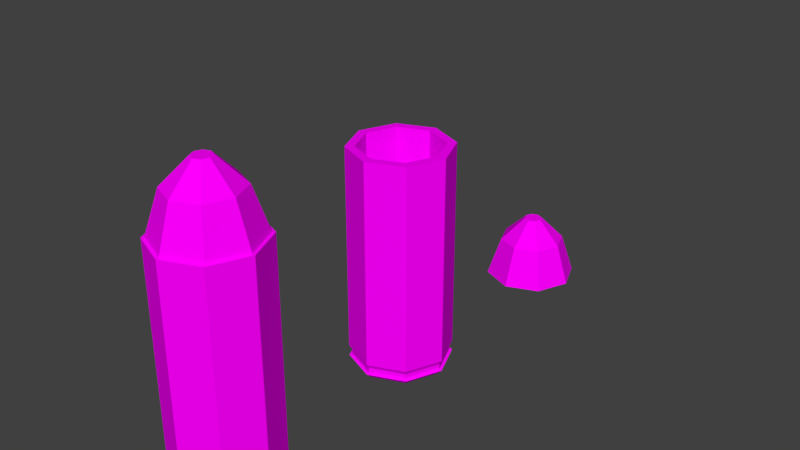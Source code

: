 # Source: Bullet.blend  (saved by Blender 2.93.20; exported with 4.5.12 LTS)
import bpy
from mathutils import Matrix  # noqa: F401  (used for matrix-valued properties, if any)

bpy.ops.wm.read_factory_settings(use_empty=True)
scene = bpy.context.scene
scene.name = 'Scene'

# ---- collections
col_collection_1 = bpy.data.collections.new('Collection 1'); scene.collection.children.link(col_collection_1)

# ---- images (referenced by path relative to the original .blend; pixels are not part of the script)
import os
ASSET_DIR = os.environ.get("B2B_ASSET_DIR", "")  # directory of the original .blend (textures are referenced by path, not embedded)
HERE = os.path.dirname(os.path.abspath(__file__))  # packed textures are extracted next to this script under _unpacked/

def load_image(name, relpath, width, height, colorspace="sRGB"):
    """Load a texture the original file referenced (path relative to the .blend, or extracted next to this script)."""
    p = next((c for c in (os.path.join(HERE, relpath), os.path.join(ASSET_DIR, relpath)) if relpath and os.path.exists(c)), "")
    if p:
        img = bpy.data.images.load(p, check_existing=True)
        img.name = name
    else:  # same state as the original file: an image datablock whose file is absent (Cycles renders it pink)
        img = bpy.data.images.new(name, width, height)
        img.source = "FILE"
        img.filepath = "//" + (relpath or name)
    img.colorspace_settings.name = colorspace
    return img
img_bulletstexture_png = load_image('BulletsTexture.png', 'BulletsTexture.png', 1024, 1024, 'sRGB')

# ---- materials (node trees are filled in below, after node groups)
mat_bulletstexture = bpy.data.materials.new('BulletsTexture')
mat_bulletstexture.alpha_threshold = 0.0
mat_bulletstexture.roughness = 0.5

# ---- material node trees
mat_bulletstexture.use_nodes = True; mat_bulletstexture.node_tree.nodes.clear()
_N = mat_bulletstexture.node_tree.nodes; _L = mat_bulletstexture.node_tree.links
n0 = _N.new('ShaderNodeOutputMaterial'); n0.name = 'Sortie de matériau (?)'; n0.location = (300, 300)
n1 = _N.new('ShaderNodeBsdfDiffuse'); n1.name = 'BSDF diffus'; n1.location = (10, 300)
n2 = _N.new('ShaderNodeTexImage'); n2.name = 'Texture image'; n2.location = (-180, 300)
n2.width = 140
n2.image = img_bulletstexture_png
_L.new(n1.outputs[0], n0.inputs[0])
_L.new(n2.outputs[0], n1.inputs[0])
n0.is_active_output = True

# ---- world
world_world = bpy.data.worlds.new('World'); scene.world = world_world
world_world.color = (0.05088, 0.05088, 0.05088)
world_world.use_sun_shadow = False
world_world.sun_shadow_jitter_overblur = 0.0
world_world.cycles.sampling_method = 'MANUAL'

# ---- meshes
me_beretta_003 = bpy.data.meshes.new('Beretta.003')
me_beretta_003.from_pydata([(3.072e-06, 0.05279, 9.86e-08), (3.072e-06, 0.03733, 0.03733), (3.072e-06, -3.539e-09, 0.05279), (3.072e-06, -0.03733, 0.03733), (3.072e-06, -0.05279, 9.86e-08), (3.072e-06, -0.03733, -0.03733), (3.072e-06, -6.021e-10, -0.05279), (3.072e-06, 0.03733, -0.03733), (-0.0455, 0.03764, 9.814e-08), (-0.0455, 0.02662, 0.02662), (-0.0455, -3.015e-09, 0.03764), (-0.0455, -0.02662, 0.02662), (-0.0455, -0.03764, 9.814e-08), (-0.0455, -0.02662, -0.02662), (-0.0455, -9.209e-10, -0.03764), (-0.0455, 0.02662, -0.02662), (-0.07271, 0.01014, 0.0003108), (-0.07271, 0.007169, 0.00748), (-0.07271, -5.344e-10, 0.01045), (-0.07271, -0.007169, 0.00748), (-0.07271, -0.01014, 0.0003108), (-0.07271, -0.007169, -0.006858), (-0.07271, 2.968e-11, -0.009828), (-0.07271, 0.007169, -0.006858), (3.072e-06, 0.03733, 0.03733), (3.072e-06, 0.05279, 9.86e-08), (3.072e-06, -3.539e-09, 0.05279), (3.072e-06, -0.03733, 0.03733), (3.072e-06, -0.05279, 9.86e-08), (3.072e-06, -0.03733, -0.03733), (3.072e-06, -6.021e-10, -0.05279), (3.072e-06, 0.03733, -0.03733)], [], [(7, 6, 14, 15), (5, 4, 12, 13), (3, 2, 10, 11), (1, 0, 8, 9), (0, 7, 15, 8), (6, 5, 13, 14), (4, 3, 11, 12), (2, 1, 9, 10), (14, 13, 21, 22), (12, 11, 19, 20), (10, 9, 17, 18), (15, 14, 22, 23), (13, 12, 20, 21), (11, 10, 18, 19), (9, 8, 16, 17), (8, 15, 23, 16), (17, 16, 23, 22, 21, 20, 19, 18), (5, 6, 30, 29), (24, 26, 27, 28, 29, 30, 31, 25), (3, 4, 28, 27), (1, 2, 26, 24), (6, 7, 31, 30), (4, 5, 29, 28), (2, 3, 27, 26), (0, 1, 24, 25), (7, 0, 25, 31)])
_uv = me_beretta_003.uv_layers.new(name='UVMap')
_uv.uv.foreach_set('vector', [0.1598, 0.2809, 0.1598, 0.2795, 0.1624, 0.2795, 0.1624, 0.2805, 0.37, 0.2816, 0.3699, 0.2803, 0.3725, 0.2803, 0.3726, 0.2813, 0.37, 0.2843, 0.3699, 0.283, 0.3725, 0.283, 0.3725, 0.284, 0.1598, 0.2836, 0.1598, 0.2822, 0.1624, 0.2822, 0.1624, 0.2832, 0.1598, 0.2822, 0.1598, 0.2809, 0.1624, 0.2812, 0.1624, 0.2822, 0.1598, 0.2795, 0.1598, 0.2782, 0.1624, 0.2785, 0.1624, 0.2795, 0.3699, 0.2803, 0.37, 0.2789, 0.3726, 0.2793, 0.3725, 0.2803, 0.3699, 0.283, 0.37, 0.2816, 0.3725, 0.282, 0.3725, 0.283, 0.1624, 0.2795, 0.1624, 0.2785, 0.165, 0.2793, 0.165, 0.2795, 0.3725, 0.2803, 0.3726, 0.2793, 0.3751, 0.28, 0.3751, 0.2803, 0.3725, 0.283, 0.3725, 0.282, 0.3751, 0.2827, 0.3751, 0.283, 0.1624, 0.2805, 0.1624, 0.2795, 0.165, 0.2795, 0.165, 0.2798, 0.3726, 0.2813, 0.3725, 0.2803, 0.3751, 0.2803, 0.3751, 0.2805, 0.3725, 0.284, 0.3725, 0.283, 0.3751, 0.283, 0.3751, 0.2832, 0.1624, 0.2832, 0.1624, 0.2822, 0.165, 0.2823, 0.165, 0.2825, 0.1624, 0.2822, 0.1624, 0.2812, 0.165, 0.282, 0.165, 0.2823, 0.2336, 0.2152, 0.2332, 0.215, 0.2332, 0.2147, 0.2336, 0.2145, 0.2341, 0.2145, 0.2345, 0.2147, 0.2345, 0.215, 0.2341, 0.2152, 0.1598, 0.2782, 0.1598, 0.2795, 0.1598, 0.2795, 0.1598, 0.2782, 0.37, 0.2816, 0.3699, 0.283, 0.37, 0.2843, 0.3699, 0.2803, 0.37, 0.2816, 0.1598, 0.2795, 0.1598, 0.2809, 0.1598, 0.2822, 0.37, 0.2789, 0.3699, 0.2803, 0.3699, 0.2803, 0.37, 0.2789, 0.37, 0.2816, 0.3699, 0.283, 0.3699, 0.283, 0.37, 0.2816, 0.1598, 0.2795, 0.1598, 0.2809, 0.1598, 0.2809, 0.1598, 0.2795, 0.3699, 0.2803, 0.37, 0.2816, 0.37, 0.2816, 0.3699, 0.2803, 0.3699, 0.283, 0.37, 0.2843, 0.37, 0.2843, 0.3699, 0.283, 0.1598, 0.2822, 0.1598, 0.2836, 0.1598, 0.2836, 0.1598, 0.2822, 0.1598, 0.2809, 0.1598, 0.2822, 0.1598, 0.2822, 0.1598, 0.2809])
me_beretta_003.materials.append(mat_bulletstexture)
me_beretta_003.use_remesh_preserve_volume = False
me_beretta_003.use_remesh_preserve_attributes = False
me_beretta_003.use_mirror_vertex_groups = False
me_beretta_003.update()
me_beretta_002 = bpy.data.meshes.new('Beretta.002')
me_beretta_002.from_pydata([(3.07e-06, 0.04957, 8.865e-08), (3.07e-06, 0.03505, 0.03505), (3.07e-06, -3.465e-09, 0.04957), (3.07e-06, -0.03505, 0.03505), (3.07e-06, -0.04957, 8.865e-08), (3.085e-06, -0.03505, -0.03505), (3.085e-06, -7.071e-10, -0.04957), (3.07e-06, 0.03505, -0.03505), (-0.006116, 0.05588, 8.865e-08), (-0.006116, 0.03951, 0.03951), (-0.006116, -3.788e-09, 0.05588), (-0.006116, -0.03951, 0.03951), (-0.006116, -0.05588, 8.865e-08), (-0.006116, -0.03951, -0.03951), (-0.006116, -6.789e-10, -0.05588), (-0.006116, 0.03951, -0.03951), (-0.006116, 0.05272, 8.865e-08), (-0.006116, 0.03728, 0.03728), (-0.006116, -3.566e-09, 0.05272), (-0.006116, -0.03728, 0.03728), (-0.006116, -0.05272, 8.865e-08), (-0.006116, -0.03728, -0.03728), (-0.006116, -6.325e-10, -0.05272), (-0.006116, 0.03728, -0.03728), (-0.01348, 0.05295, 8.865e-08), (-0.01348, 0.03744, 0.03744), (-0.01348, -3.614e-09, 0.05295), (-0.01348, -0.03744, 0.03744), (-0.01348, -0.05295, 8.865e-08), (-0.01348, -0.03744, -0.03744), (-0.01348, -6.685e-10, -0.05295), (-0.01348, 0.03744, -0.03744), (-0.0182, 0.05588, 8.865e-08), (-0.0182, 0.03951, 0.03951), (-0.0182, -3.788e-09, 0.05588), (-0.0182, -0.03951, 0.03951), (-0.0182, -0.05588, 8.865e-08), (-0.0182, -0.03951, -0.03951), (-0.0182, -6.789e-10, -0.05588), (-0.0182, 0.03951, -0.03951), (-0.2501, 0.05588, 8.865e-08), (-0.2501, 0.03951, 0.03951), (-0.2501, -3.788e-09, 0.05588), (-0.2501, -0.03951, 0.03951), (-0.2501, -0.05588, 8.865e-08), (-0.2501, -0.03951, -0.03951), (-0.2501, -6.789e-10, -0.05588), (-0.2501, 0.03951, -0.03951), (-0.2501, 0.0458, 8.303e-08), (-0.2501, 0.03239, 0.03239), (-0.2501, -2.947e-09, 0.0458), (-0.2501, -0.03239, 0.03239), (-0.2501, -0.0458, 8.303e-08), (-0.2501, -0.03239, -0.03239), (-0.2501, -3.991e-10, -0.0458), (-0.2501, 0.03239, -0.03239), (-0.0182, 0.03239, -0.03239), (-0.0182, -3.991e-10, -0.0458), (-0.0182, -0.03239, -0.03239), (-0.0182, -0.0458, 9.316e-08), (-0.0182, -0.03239, 0.03239), (-0.0182, -2.947e-09, 0.0458), (-0.0182, 0.03239, 0.03239), (-0.0182, 0.0458, 9.316e-08)], [], [(7, 6, 14, 15), (5, 4, 12, 13), (3, 2, 10, 11), (1, 0, 8, 9), (0, 7, 15, 8), (6, 5, 13, 14), (4, 3, 11, 12), (2, 1, 9, 10), (11, 10, 18, 19), (9, 8, 16, 17), (8, 15, 23, 16), (14, 13, 21, 22), (12, 11, 19, 20), (10, 9, 17, 18), (15, 14, 22, 23), (13, 12, 20, 21), (23, 22, 30, 31), (21, 20, 28, 29), (19, 18, 26, 27), (17, 16, 24, 25), (16, 23, 31, 24), (22, 21, 29, 30), (20, 19, 27, 28), (18, 17, 25, 26), (28, 27, 35, 36), (26, 25, 33, 34), (31, 30, 38, 39), (29, 28, 36, 37), (27, 26, 34, 35), (25, 24, 32, 33), (24, 31, 39, 32), (30, 29, 37, 38), (32, 39, 47, 40), (38, 37, 45, 46), (36, 35, 43, 44), (34, 33, 41, 42), (39, 38, 46, 47), (37, 36, 44, 45), (35, 34, 42, 43), (33, 32, 40, 41), (45, 44, 52, 53), (43, 42, 50, 51), (41, 40, 48, 49), (40, 47, 55, 48), (46, 45, 53, 54), (44, 43, 51, 52), (42, 41, 49, 50), (47, 46, 54, 55), (63, 56, 57, 58, 59, 60, 61, 62), (52, 51, 60, 59), (54, 53, 58, 57), (48, 55, 56, 63), (49, 48, 63, 62), (51, 50, 61, 60), (53, 52, 59, 58), (55, 54, 57, 56), (50, 49, 62, 61), (1, 2, 3, 4, 5, 6, 7, 0)])
_uv = me_beretta_002.uv_layers.new(name='UVMap')
_uv.uv.foreach_set('vector', [0.2731, 0.8344, 0.2731, 0.8335, 0.2733, 0.8335, 0.2733, 0.8344, 0.2719, 0.833, 0.2702, 0.833, 0.2701, 0.8328, 0.272, 0.8328, 0.2691, 0.8335, 0.2691, 0.8344, 0.2688, 0.8344, 0.2688, 0.8335, 0.2702, 0.835, 0.2719, 0.835, 0.272, 0.8351, 0.2701, 0.8351, 0.2719, 0.835, 0.2731, 0.8344, 0.2733, 0.8344, 0.272, 0.8351, 0.2731, 0.8335, 0.2719, 0.833, 0.272, 0.8328, 0.2733, 0.8335, 0.2702, 0.833, 0.2691, 0.8335, 0.2688, 0.8335, 0.2701, 0.8328, 0.2691, 0.8344, 0.2702, 0.835, 0.2701, 0.8351, 0.2688, 0.8344, 0.1357, 0.8323, 0.1357, 0.8313, 0.1358, 0.8314, 0.1358, 0.8322, 0.137, 0.8307, 0.1389, 0.8307, 0.1388, 0.8307, 0.1371, 0.8307, 0.1389, 0.8307, 0.1402, 0.8313, 0.1401, 0.8314, 0.1388, 0.8307, 0.1402, 0.8323, 0.1389, 0.8329, 0.1388, 0.8329, 0.1401, 0.8322, 0.137, 0.8329, 0.1357, 0.8323, 0.1358, 0.8322, 0.1371, 0.8329, 0.1357, 0.8313, 0.137, 0.8307, 0.1371, 0.8307, 0.1358, 0.8314, 0.1402, 0.8313, 0.1402, 0.8323, 0.1401, 0.8322, 0.1401, 0.8314, 0.1389, 0.8329, 0.137, 0.8329, 0.1371, 0.8329, 0.1388, 0.8329, 0.2935, 0.8273, 0.2952, 0.8273, 0.2952, 0.8275, 0.2935, 0.8275, 0.2812, 0.8275, 0.2828, 0.8275, 0.2828, 0.8276, 0.2812, 0.8276, 0.3254, 0.8142, 0.3238, 0.8142, 0.3238, 0.814, 0.3254, 0.814, 0.1804, 0.8274, 0.1821, 0.8274, 0.1821, 0.8276, 0.1804, 0.8276, 0.1821, 0.8274, 0.1837, 0.8274, 0.1837, 0.8276, 0.1821, 0.8276, 0.2952, 0.8273, 0.2968, 0.8273, 0.2968, 0.8275, 0.2952, 0.8275, 0.2828, 0.8275, 0.2845, 0.8275, 0.2845, 0.8276, 0.2828, 0.8276, 0.3238, 0.8142, 0.3221, 0.8142, 0.3221, 0.814, 0.3238, 0.814, 0.2828, 0.8276, 0.2845, 0.8276, 0.2846, 0.8277, 0.2828, 0.8277, 0.3238, 0.814, 0.3221, 0.814, 0.322, 0.8139, 0.3238, 0.8139, 0.2935, 0.8275, 0.2952, 0.8275, 0.2952, 0.8276, 0.2934, 0.8276, 0.2812, 0.8276, 0.2828, 0.8276, 0.2828, 0.8277, 0.2811, 0.8277, 0.3254, 0.814, 0.3238, 0.814, 0.3238, 0.8139, 0.3255, 0.8139, 0.1804, 0.8276, 0.1821, 0.8276, 0.1821, 0.8277, 0.1803, 0.8277, 0.1821, 0.8276, 0.1837, 0.8276, 0.1838, 0.8277, 0.1821, 0.8277, 0.2952, 0.8275, 0.2968, 0.8275, 0.2969, 0.8276, 0.2952, 0.8276, 0.1821, 0.8277, 0.1838, 0.8277, 0.1838, 0.8328, 0.1821, 0.8328, 0.2952, 0.8276, 0.2969, 0.8276, 0.2969, 0.8327, 0.2952, 0.8327, 0.2828, 0.8277, 0.2846, 0.8277, 0.2846, 0.8329, 0.2828, 0.8328, 0.3238, 0.8139, 0.322, 0.8139, 0.322, 0.8088, 0.3238, 0.8088, 0.2934, 0.8276, 0.2952, 0.8276, 0.2952, 0.8327, 0.2934, 0.8327, 0.2811, 0.8277, 0.2828, 0.8277, 0.2828, 0.8328, 0.2811, 0.8329, 0.3255, 0.8139, 0.3238, 0.8139, 0.3238, 0.8088, 0.3255, 0.8088, 0.1803, 0.8277, 0.1821, 0.8277, 0.1821, 0.8328, 0.1803, 0.8328, 0.2542, 0.6501, 0.2529, 0.6495, 0.2529, 0.6495, 0.2542, 0.6501, 0.2529, 0.6485, 0.2542, 0.6479, 0.2542, 0.6479, 0.2529, 0.6485, 0.2561, 0.6479, 0.2574, 0.6485, 0.2573, 0.6485, 0.256, 0.6479, 0.2574, 0.6485, 0.2574, 0.6495, 0.2573, 0.6495, 0.2573, 0.6485, 0.2561, 0.6501, 0.2542, 0.6501, 0.2542, 0.6501, 0.256, 0.6501, 0.2529, 0.6495, 0.2529, 0.6485, 0.2529, 0.6485, 0.2529, 0.6495, 0.2542, 0.6479, 0.2561, 0.6479, 0.256, 0.6479, 0.2542, 0.6479, 0.2574, 0.6495, 0.2561, 0.6501, 0.256, 0.6501, 0.2573, 0.6495, 0.2573, 0.6485, 0.2573, 0.6495, 0.256, 0.6501, 0.2542, 0.6501, 0.2529, 0.6495, 0.2529, 0.6485, 0.2542, 0.6479, 0.256, 0.6479, 0.2529, 0.6495, 0.2529, 0.6485, 0.2529, 0.6485, 0.2529, 0.6495, 0.256, 0.6501, 0.2542, 0.6501, 0.2542, 0.6501, 0.256, 0.6501, 0.2573, 0.6485, 0.2573, 0.6495, 0.2573, 0.6495, 0.2573, 0.6485, 0.256, 0.6479, 0.2573, 0.6485, 0.2573, 0.6485, 0.256, 0.6479, 0.2529, 0.6485, 0.2542, 0.6479, 0.2542, 0.6479, 0.2529, 0.6485, 0.2542, 0.6501, 0.2529, 0.6495, 0.2529, 0.6495, 0.2542, 0.6501, 0.2573, 0.6495, 0.256, 0.6501, 0.256, 0.6501, 0.2573, 0.6495, 0.2542, 0.6479, 0.256, 0.6479, 0.256, 0.6479, 0.2542, 0.6479, 0.2702, 0.835, 0.2691, 0.8344, 0.2691, 0.8335, 0.2702, 0.833, 0.2719, 0.833, 0.2731, 0.8335, 0.2731, 0.8344, 0.2719, 0.835])
me_beretta_002.materials.append(mat_bulletstexture)
me_beretta_002.use_remesh_preserve_volume = False
me_beretta_002.use_remesh_preserve_attributes = False
me_beretta_002.use_mirror_vertex_groups = False
me_beretta_002.update()
me_beretta_001 = bpy.data.meshes.new('Beretta.001')
me_beretta_001.from_pydata([(3.07e-06, 0.04957, 8.865e-08), (3.07e-06, 0.03505, 0.03505), (3.07e-06, -3.465e-09, 0.04957), (3.07e-06, -0.03505, 0.03505), (3.07e-06, -0.04957, 8.865e-08), (3.085e-06, -0.03505, -0.03505), (3.085e-06, -7.071e-10, -0.04957), (3.07e-06, 0.03505, -0.03505), (-0.006116, 0.05588, 8.865e-08), (-0.006116, 0.03951, 0.03951), (-0.006116, -3.788e-09, 0.05588), (-0.006116, -0.03951, 0.03951), (-0.006116, -0.05588, 8.865e-08), (-0.006116, -0.03951, -0.03951), (-0.006116, -6.789e-10, -0.05588), (-0.006116, 0.03951, -0.03951), (-0.006116, 0.05272, 8.865e-08), (-0.006116, 0.03728, 0.03728), (-0.006116, -3.566e-09, 0.05272), (-0.006116, -0.03728, 0.03728), (-0.006116, -0.05272, 8.865e-08), (-0.006116, -0.03728, -0.03728), (-0.006116, -6.325e-10, -0.05272), (-0.006116, 0.03728, -0.03728), (-0.01348, 0.05295, 8.865e-08), (-0.01348, 0.03744, 0.03744), (-0.01348, -3.614e-09, 0.05295), (-0.01348, -0.03744, 0.03744), (-0.01348, -0.05295, 8.865e-08), (-0.01348, -0.03744, -0.03744), (-0.01348, -6.685e-10, -0.05295), (-0.01348, 0.03744, -0.03744), (-0.0182, 0.05588, 8.865e-08), (-0.0182, 0.03951, 0.03951), (-0.0182, -3.788e-09, 0.05588), (-0.0182, -0.03951, 0.03951), (-0.0182, -0.05588, 8.865e-08), (-0.0182, -0.03951, -0.03951), (-0.0182, -6.789e-10, -0.05588), (-0.0182, 0.03951, -0.03951), (-0.2501, 0.05588, 8.865e-08), (-0.2501, 0.03951, 0.03951), (-0.2501, -3.788e-09, 0.05588), (-0.2501, -0.03951, 0.03951), (-0.2501, -0.05588, 8.865e-08), (-0.2501, -0.03951, -0.03951), (-0.2501, -6.789e-10, -0.05588), (-0.2501, 0.03951, -0.03951), (-0.2501, 0.05279, 8.767e-08), (-0.2501, 0.03733, 0.03733), (-0.2501, -3.539e-09, 0.05279), (-0.2501, -0.03733, 0.03733), (-0.2501, -0.05279, 8.767e-08), (-0.2501, -0.03733, -0.03733), (-0.2501, -6.021e-10, -0.05279), (-0.2501, 0.03733, -0.03733), (-0.2956, 0.03764, 8.72e-08), (-0.2956, 0.02662, 0.02662), (-0.2956, -3.015e-09, 0.03764), (-0.2956, -0.02662, 0.02662), (-0.2956, -0.03764, 8.72e-08), (-0.2956, -0.02662, -0.02662), (-0.2956, -9.209e-10, -0.03764), (-0.2956, 0.02662, -0.02662), (-0.3228, 0.01014, 0.0003108), (-0.3228, 0.007169, 0.00748), (-0.3228, -5.344e-10, 0.01045), (-0.3228, -0.007169, 0.00748), (-0.3228, -0.01014, 0.0003108), (-0.3228, -0.007169, -0.006858), (-0.3228, 2.968e-11, -0.009828), (-0.3228, 0.007169, -0.006858)], [], [(7, 6, 14, 15), (5, 4, 12, 13), (3, 2, 10, 11), (1, 0, 8, 9), (0, 7, 15, 8), (6, 5, 13, 14), (4, 3, 11, 12), (2, 1, 9, 10), (11, 10, 18, 19), (9, 8, 16, 17), (8, 15, 23, 16), (14, 13, 21, 22), (12, 11, 19, 20), (10, 9, 17, 18), (15, 14, 22, 23), (13, 12, 20, 21), (23, 22, 30, 31), (21, 20, 28, 29), (19, 18, 26, 27), (17, 16, 24, 25), (16, 23, 31, 24), (22, 21, 29, 30), (20, 19, 27, 28), (18, 17, 25, 26), (28, 27, 35, 36), (26, 25, 33, 34), (31, 30, 38, 39), (29, 28, 36, 37), (27, 26, 34, 35), (25, 24, 32, 33), (24, 31, 39, 32), (30, 29, 37, 38), (32, 39, 47, 40), (38, 37, 45, 46), (36, 35, 43, 44), (34, 33, 41, 42), (39, 38, 46, 47), (37, 36, 44, 45), (35, 34, 42, 43), (33, 32, 40, 41), (45, 44, 52, 53), (43, 42, 50, 51), (41, 40, 48, 49), (40, 47, 55, 48), (46, 45, 53, 54), (44, 43, 51, 52), (42, 41, 49, 50), (47, 46, 54, 55), (55, 54, 62, 63), (53, 52, 60, 61), (51, 50, 58, 59), (49, 48, 56, 57), (48, 55, 63, 56), (54, 53, 61, 62), (52, 51, 59, 60), (50, 49, 57, 58), (62, 61, 69, 70), (60, 59, 67, 68), (58, 57, 65, 66), (63, 62, 70, 71), (61, 60, 68, 69), (59, 58, 66, 67), (57, 56, 64, 65), (56, 63, 71, 64), (65, 64, 71, 70, 69, 68, 67, 66), (1, 2, 3, 4, 5, 6, 7, 0)])
_uv = me_beretta_001.uv_layers.new(name='UVMap')
_uv.uv.foreach_set('vector', [0.2731, 0.8344, 0.2731, 0.8335, 0.2733, 0.8335, 0.2733, 0.8344, 0.2719, 0.833, 0.2702, 0.833, 0.2701, 0.8328, 0.272, 0.8328, 0.2691, 0.8335, 0.2691, 0.8344, 0.2688, 0.8344, 0.2688, 0.8335, 0.2702, 0.835, 0.2719, 0.835, 0.272, 0.8351, 0.2701, 0.8351, 0.2719, 0.835, 0.2731, 0.8344, 0.2733, 0.8344, 0.272, 0.8351, 0.2731, 0.8335, 0.2719, 0.833, 0.272, 0.8328, 0.2733, 0.8335, 0.2702, 0.833, 0.2691, 0.8335, 0.2688, 0.8335, 0.2701, 0.8328, 0.2691, 0.8344, 0.2702, 0.835, 0.2701, 0.8351, 0.2688, 0.8344, 0.1357, 0.8323, 0.1357, 0.8313, 0.1358, 0.8314, 0.1358, 0.8322, 0.137, 0.8307, 0.1389, 0.8307, 0.1388, 0.8307, 0.1371, 0.8307, 0.1389, 0.8307, 0.1402, 0.8313, 0.1401, 0.8314, 0.1388, 0.8307, 0.1402, 0.8323, 0.1389, 0.8329, 0.1388, 0.8329, 0.1401, 0.8322, 0.137, 0.8329, 0.1357, 0.8323, 0.1358, 0.8322, 0.1371, 0.8329, 0.1357, 0.8313, 0.137, 0.8307, 0.1371, 0.8307, 0.1358, 0.8314, 0.1402, 0.8313, 0.1402, 0.8323, 0.1401, 0.8322, 0.1401, 0.8314, 0.1389, 0.8329, 0.137, 0.8329, 0.1371, 0.8329, 0.1388, 0.8329, 0.2935, 0.8273, 0.2952, 0.8273, 0.2952, 0.8275, 0.2935, 0.8275, 0.2812, 0.8275, 0.2828, 0.8275, 0.2828, 0.8276, 0.2812, 0.8276, 0.3254, 0.8142, 0.3238, 0.8142, 0.3238, 0.814, 0.3254, 0.814, 0.1804, 0.8274, 0.1821, 0.8274, 0.1821, 0.8276, 0.1804, 0.8276, 0.1821, 0.8274, 0.1837, 0.8274, 0.1837, 0.8276, 0.1821, 0.8276, 0.2952, 0.8273, 0.2968, 0.8273, 0.2968, 0.8275, 0.2952, 0.8275, 0.2828, 0.8275, 0.2845, 0.8275, 0.2845, 0.8276, 0.2828, 0.8276, 0.3238, 0.8142, 0.3221, 0.8142, 0.3221, 0.814, 0.3238, 0.814, 0.2828, 0.8276, 0.2845, 0.8276, 0.2846, 0.8277, 0.2828, 0.8277, 0.3238, 0.814, 0.3221, 0.814, 0.322, 0.8139, 0.3238, 0.8139, 0.2935, 0.8275, 0.2952, 0.8275, 0.2952, 0.8276, 0.2934, 0.8276, 0.2812, 0.8276, 0.2828, 0.8276, 0.2828, 0.8277, 0.2811, 0.8277, 0.3254, 0.814, 0.3238, 0.814, 0.3238, 0.8139, 0.3255, 0.8139, 0.1804, 0.8276, 0.1821, 0.8276, 0.1821, 0.8277, 0.1803, 0.8277, 0.1821, 0.8276, 0.1837, 0.8276, 0.1838, 0.8277, 0.1821, 0.8277, 0.2952, 0.8275, 0.2968, 0.8275, 0.2969, 0.8276, 0.2952, 0.8276, 0.1821, 0.8277, 0.1838, 0.8277, 0.1838, 0.8328, 0.1821, 0.8328, 0.2952, 0.8276, 0.2969, 0.8276, 0.2969, 0.8327, 0.2952, 0.8327, 0.2828, 0.8277, 0.2846, 0.8277, 0.2846, 0.8329, 0.2828, 0.8328, 0.3238, 0.8139, 0.322, 0.8139, 0.322, 0.8088, 0.3238, 0.8088, 0.2934, 0.8276, 0.2952, 0.8276, 0.2952, 0.8327, 0.2934, 0.8327, 0.2811, 0.8277, 0.2828, 0.8277, 0.2828, 0.8328, 0.2811, 0.8329, 0.3255, 0.8139, 0.3238, 0.8139, 0.3238, 0.8088, 0.3255, 0.8088, 0.1803, 0.8277, 0.1821, 0.8277, 0.1821, 0.8328, 0.1803, 0.8328, 0.2542, 0.6501, 0.2529, 0.6495, 0.2529, 0.6495, 0.2542, 0.6501, 0.2529, 0.6485, 0.2542, 0.6479, 0.2542, 0.6479, 0.2529, 0.6485, 0.2561, 0.6479, 0.2574, 0.6485, 0.2573, 0.6485, 0.256, 0.6479, 0.2574, 0.6485, 0.2574, 0.6495, 0.2573, 0.6495, 0.2573, 0.6485, 0.2561, 0.6501, 0.2542, 0.6501, 0.2542, 0.6501, 0.256, 0.6501, 0.2529, 0.6495, 0.2529, 0.6485, 0.2529, 0.6485, 0.2529, 0.6495, 0.2542, 0.6479, 0.2561, 0.6479, 0.256, 0.6479, 0.2542, 0.6479, 0.2574, 0.6495, 0.2561, 0.6501, 0.256, 0.6501, 0.2573, 0.6495, 0.1598, 0.2809, 0.1598, 0.2795, 0.1624, 0.2795, 0.1624, 0.2805, 0.37, 0.2816, 0.3699, 0.2803, 0.3725, 0.2803, 0.3726, 0.2813, 0.37, 0.2843, 0.3699, 0.283, 0.3725, 0.283, 0.3725, 0.284, 0.1598, 0.2836, 0.1598, 0.2822, 0.1624, 0.2822, 0.1624, 0.2832, 0.1598, 0.2822, 0.1598, 0.2809, 0.1624, 0.2812, 0.1624, 0.2822, 0.1598, 0.2795, 0.1598, 0.2782, 0.1624, 0.2785, 0.1624, 0.2795, 0.3699, 0.2803, 0.37, 0.2789, 0.3726, 0.2793, 0.3725, 0.2803, 0.3699, 0.283, 0.37, 0.2816, 0.3725, 0.282, 0.3725, 0.283, 0.1624, 0.2795, 0.1624, 0.2785, 0.165, 0.2793, 0.165, 0.2795, 0.3725, 0.2803, 0.3726, 0.2793, 0.3751, 0.28, 0.3751, 0.2803, 0.3725, 0.283, 0.3725, 0.282, 0.3751, 0.2827, 0.3751, 0.283, 0.1624, 0.2805, 0.1624, 0.2795, 0.165, 0.2795, 0.165, 0.2798, 0.3726, 0.2813, 0.3725, 0.2803, 0.3751, 0.2803, 0.3751, 0.2805, 0.3725, 0.284, 0.3725, 0.283, 0.3751, 0.283, 0.3751, 0.2832, 0.1624, 0.2832, 0.1624, 0.2822, 0.165, 0.2823, 0.165, 0.2825, 0.1624, 0.2822, 0.1624, 0.2812, 0.165, 0.282, 0.165, 0.2823, 0.2336, 0.2152, 0.2332, 0.215, 0.2332, 0.2147, 0.2336, 0.2145, 0.2341, 0.2145, 0.2345, 0.2147, 0.2345, 0.215, 0.2341, 0.2152, 0.2702, 0.835, 0.2691, 0.8344, 0.2691, 0.8335, 0.2702, 0.833, 0.2719, 0.833, 0.2731, 0.8335, 0.2731, 0.8344, 0.2719, 0.835])
me_beretta_001.materials.append(mat_bulletstexture)
me_beretta_001.use_remesh_preserve_volume = False
me_beretta_001.use_remesh_preserve_attributes = False
me_beretta_001.use_mirror_vertex_groups = False
me_beretta_001.update()

# ---- objects
ob_smallbulletshoot = bpy.data.objects.new('SmallBulletShoot', me_beretta_003)
ob_smallbulletempty = bpy.data.objects.new('SmallBulletEmpty', me_beretta_002)
ob_smallbullet = bpy.data.objects.new('SmallBullet', me_beretta_001)

# ---- transforms, parenting, visibility, modifiers, constraints
ob_smallbulletshoot.location = (0.0, 0.5, 0.0)
ob_smallbulletshoot.rotation_euler = (0.0, 1.571, 0.0)
ob_smallbulletshoot.lineart.crease_threshold = 0.0
_vg = ob_smallbulletshoot.vertex_groups.new(name='Beretta')
_vg = ob_smallbulletshoot.vertex_groups.new(name='Chargeur')
_vg = ob_smallbulletshoot.vertex_groups.new(name='Gachette')
_vg = ob_smallbulletshoot.vertex_groups.new(name='Rechargeur')
_vg = ob_smallbulletshoot.vertex_groups.new(name='SafeMode')
_vg = ob_smallbulletshoot.vertex_groups.new(name='Balle')
_vg.add([0, 1, 2, 3, 4, 5, 6, 7, 8, 9, 10, 11, 12, 13, 14, 15, 16, 17, 18, 19, 20, 21, 22, 23, 24, 25, 26, 27, 28, 29, 30, 31], 1.0, 'REPLACE')
_vg = ob_smallbulletshoot.vertex_groups.new(name='Bouton')
_m = ob_smallbulletshoot.modifiers.new('Armature', 'ARMATURE')
ob_smallbulletempty.location = (0.0, 0.25, 0.0)
ob_smallbulletempty.rotation_euler = (0.0, 1.571, 0.0)
ob_smallbulletempty.lineart.crease_threshold = 0.0
_vg = ob_smallbulletempty.vertex_groups.new(name='Beretta')
_vg = ob_smallbulletempty.vertex_groups.new(name='Chargeur')
_vg = ob_smallbulletempty.vertex_groups.new(name='Gachette')
_vg = ob_smallbulletempty.vertex_groups.new(name='Rechargeur')
_vg = ob_smallbulletempty.vertex_groups.new(name='SafeMode')
_vg = ob_smallbulletempty.vertex_groups.new(name='Balle')
_vg.add([0, 1, 2, 3, 4, 5, 6, 7, 8, 9, 10, 11, 12, 13, 14, 15, 16, 17, 18, 19, 20, 21, 22, 23, 24, 25, 26, 27, 28, 29, 30, 31, 32, 33, 34, 35, 36, 37, 38, 39, 40, 41, 42, 43, 44, 45, 46, 47, 48, 49, 50, 51, 52, 53, 54, 55, 56, 57, 58, 59, 60, 61, 62, 63], 1.0, 'REPLACE')
_vg = ob_smallbulletempty.vertex_groups.new(name='Bouton')
_m = ob_smallbulletempty.modifiers.new('Armature', 'ARMATURE')
ob_smallbullet.location = (0.0, 0.0, 0.0)
ob_smallbullet.rotation_euler = (0.0, 1.571, 0.0)
ob_smallbullet.lineart.crease_threshold = 0.0
_vg = ob_smallbullet.vertex_groups.new(name='Beretta')
_vg = ob_smallbullet.vertex_groups.new(name='Chargeur')
_vg = ob_smallbullet.vertex_groups.new(name='Gachette')
_vg = ob_smallbullet.vertex_groups.new(name='Rechargeur')
_vg = ob_smallbullet.vertex_groups.new(name='SafeMode')
_vg = ob_smallbullet.vertex_groups.new(name='Balle')
_vg.add([0, 1, 2, 3, 4, 5, 6, 7, 8, 9, 10, 11, 12, 13, 14, 15, 16, 17, 18, 19, 20, 21, 22, 23, 24, 25, 26, 27, 28, 29, 30, 31, 32, 33, 34, 35, 36, 37, 38, 39, 40, 41, 42, 43, 44, 45, 46, 47, 48, 49, 50, 51, 52, 53, 54, 55, 56, 57, 58, 59, 60, 61, 62, 63, 64, 65, 66, 67, 68, 69, 70, 71], 1.0, 'REPLACE')
_vg = ob_smallbullet.vertex_groups.new(name='Bouton')
_m = ob_smallbullet.modifiers.new('Armature', 'ARMATURE')

# ---- collection membership
col_collection_1.objects.link(ob_smallbulletshoot)
col_collection_1.objects.link(ob_smallbulletempty)
col_collection_1.objects.link(ob_smallbullet)

# ---- scene / render settings (as saved in the file)
scene.frame_start = 0; scene.frame_end = 0; scene.frame_set(0)
scene.render.engine = 'CYCLES'
scene.render.image_settings.color_depth = '16'
scene.render.image_settings.compression = 100
scene.render.fps = 30
scene.render.dither_intensity = 0.0
scene.cycles.use_denoising = False
scene.cycles.samples = 128
scene.cycles.sampling_pattern = 'TABULATED_SOBOL'
scene.cycles.light_sampling_threshold = 0.0
scene.cycles.use_adaptive_sampling = False
scene.cycles.use_light_tree = False
scene.cycles.blur_glossy = 0.0
scene.cycles.sample_clamp_indirect = 0.0
scene.view_settings.view_transform = 'Standard'
bpy.context.view_layer.update()

# ---- added for rendering (the .blend has no active camera and no usable light): camera, sun
cam_auto = bpy.data.cameras.new('AutoCamera')
cam_auto.lens = 50.0
cam_auto.sensor_width = 36.0
cam_auto.clip_end = 1000.0
ob_auto_camera = bpy.data.objects.new('AutoCamera', cam_auto)
scene.collection.objects.link(ob_auto_camera)
ob_auto_camera.location = (0.645785, -0.526484, 0.678026)
ob_auto_camera.rotation_euler = (1.09748, -7.21219e-08, 0.694738)
scene.camera = ob_auto_camera
light_auto_sun = bpy.data.lights.new('AutoSun', 'SUN')
light_auto_sun.energy = 3.0
light_auto_sun.angle = 0.0523599
ob_auto_sun = bpy.data.objects.new('AutoSun', light_auto_sun)
scene.collection.objects.link(ob_auto_sun)
ob_auto_sun.rotation_euler = (0.872665, 0.174533, 0.523599)
bpy.context.view_layer.update()
